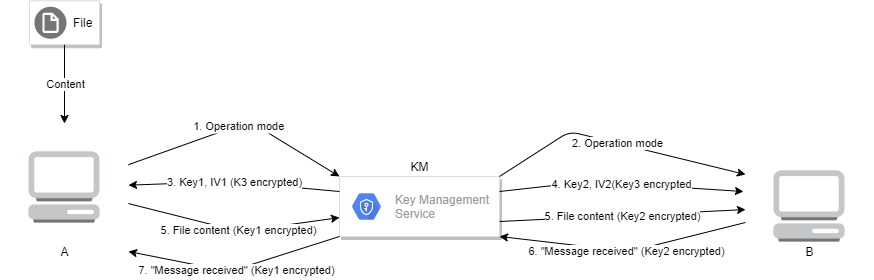

The diagram above was exported from draw.io. Its source (the exported page's mxGraphModel, read from the mxfile embedded in the PNG):
<mxGraphModel dx="1381" dy="802" grid="1" gridSize="10" guides="1" tooltips="1" connect="1" arrows="1" fold="1" page="1" pageScale="1" pageWidth="850" pageHeight="1100" math="0" shadow="0">
  <root>
    <mxCell id="0" />
    <mxCell id="1" parent="0" />
    <mxCell id="Xhqu7_8oIqVgboB-N6NU-2" value="KM" style="text;html=1;align=center;verticalAlign=middle;resizable=0;points=[];autosize=1;" vertex="1" parent="1">
      <mxGeometry x="435" y="225" width="30" height="20" as="geometry" />
    </mxCell>
    <mxCell id="Xhqu7_8oIqVgboB-N6NU-3" value="" style="shape=image;html=1;verticalAlign=top;verticalLabelPosition=bottom;labelBackgroundColor=#ffffff;imageAspect=0;aspect=fixed;image=https://cdn2.iconfinder.com/data/icons/amazon-aws-stencils/100/Non-Service_Specific_copy_Client-128.png" vertex="1" parent="1">
      <mxGeometry x="776" y="211" width="128" height="128" as="geometry" />
    </mxCell>
    <mxCell id="Xhqu7_8oIqVgboB-N6NU-4" value="B" style="text;html=1;align=center;verticalAlign=middle;resizable=0;points=[];autosize=1;" vertex="1" parent="1">
      <mxGeometry x="830" y="310" width="20" height="20" as="geometry" />
    </mxCell>
    <mxCell id="Xhqu7_8oIqVgboB-N6NU-5" value="A" style="text;html=1;align=center;verticalAlign=middle;resizable=0;points=[];autosize=1;" vertex="1" parent="1">
      <mxGeometry x="85" y="310" width="20" height="20" as="geometry" />
    </mxCell>
    <mxCell id="Xhqu7_8oIqVgboB-N6NU-6" value="" style="shape=image;html=1;verticalAlign=top;verticalLabelPosition=bottom;labelBackgroundColor=#ffffff;imageAspect=0;aspect=fixed;image=https://cdn2.iconfinder.com/data/icons/amazon-aws-stencils/100/Non-Service_Specific_copy_Client-128.png" vertex="1" parent="1">
      <mxGeometry x="31" y="192" width="128" height="128" as="geometry" />
    </mxCell>
    <mxCell id="Xhqu7_8oIqVgboB-N6NU-13" value="" style="strokeColor=#dddddd;shadow=1;strokeWidth=1;rounded=1;absoluteArcSize=1;arcSize=2;" vertex="1" parent="1">
      <mxGeometry x="370" y="245" width="160" height="60" as="geometry" />
    </mxCell>
    <mxCell id="Xhqu7_8oIqVgboB-N6NU-14" value="Key Management&#10;Service" style="dashed=0;connectable=0;html=1;fillColor=#5184F3;strokeColor=none;shape=mxgraph.gcp2.hexIcon;prIcon=key_management_service;part=1;labelPosition=right;verticalLabelPosition=middle;align=left;verticalAlign=middle;spacingLeft=5;fontColor=#999999;fontSize=12;" vertex="1" parent="Xhqu7_8oIqVgboB-N6NU-13">
      <mxGeometry y="0.5" width="44" height="39" relative="1" as="geometry">
        <mxPoint x="5" y="-19.5" as="offset" />
      </mxGeometry>
    </mxCell>
    <mxCell id="Xhqu7_8oIqVgboB-N6NU-18" value="" style="endArrow=classic;html=1;fontFamily=Helvetica;entryX=0;entryY=0;entryDx=0;entryDy=0;fontColor=#150DFF;" edge="1" parent="1" source="Xhqu7_8oIqVgboB-N6NU-6" target="Xhqu7_8oIqVgboB-N6NU-13">
      <mxGeometry relative="1" as="geometry">
        <mxPoint x="230" y="390" as="sourcePoint" />
        <mxPoint x="680" y="480" as="targetPoint" />
        <Array as="points">
          <mxPoint x="280" y="190" />
        </Array>
      </mxGeometry>
    </mxCell>
    <mxCell id="Xhqu7_8oIqVgboB-N6NU-19" value="1. Operation mode" style="edgeLabel;resizable=0;align=center;verticalAlign=middle;" connectable="0" vertex="1" parent="Xhqu7_8oIqVgboB-N6NU-18">
      <mxGeometry relative="1" as="geometry" />
    </mxCell>
    <mxCell id="Xhqu7_8oIqVgboB-N6NU-22" value="" style="endArrow=classic;html=1;fontFamily=Helvetica;exitX=1;exitY=0;exitDx=0;exitDy=0;entryX=0;entryY=0.25;entryDx=0;entryDy=0;" edge="1" parent="1" source="Xhqu7_8oIqVgboB-N6NU-13" target="Xhqu7_8oIqVgboB-N6NU-3">
      <mxGeometry relative="1" as="geometry">
        <mxPoint x="520" y="410" as="sourcePoint" />
        <mxPoint x="620" y="410" as="targetPoint" />
        <Array as="points">
          <mxPoint x="600" y="200" />
        </Array>
      </mxGeometry>
    </mxCell>
    <mxCell id="Xhqu7_8oIqVgboB-N6NU-23" value="2. Operation mode" style="edgeLabel;resizable=0;html=1;align=center;verticalAlign=middle;" connectable="0" vertex="1" parent="Xhqu7_8oIqVgboB-N6NU-22">
      <mxGeometry relative="1" as="geometry" />
    </mxCell>
    <mxCell id="Xhqu7_8oIqVgboB-N6NU-24" value="" style="endArrow=classic;html=1;fontFamily=Helvetica;exitX=0;exitY=0.25;exitDx=0;exitDy=0;" edge="1" parent="1" source="Xhqu7_8oIqVgboB-N6NU-13" target="Xhqu7_8oIqVgboB-N6NU-6">
      <mxGeometry relative="1" as="geometry">
        <mxPoint x="520" y="410" as="sourcePoint" />
        <mxPoint x="620" y="410" as="targetPoint" />
        <Array as="points">
          <mxPoint x="260" y="250" />
        </Array>
      </mxGeometry>
    </mxCell>
    <mxCell id="Xhqu7_8oIqVgboB-N6NU-25" value="3. Key1, IV1 (K3 encrypted)" style="edgeLabel;resizable=0;html=1;align=center;verticalAlign=middle;" connectable="0" vertex="1" parent="Xhqu7_8oIqVgboB-N6NU-24">
      <mxGeometry relative="1" as="geometry" />
    </mxCell>
    <mxCell id="Xhqu7_8oIqVgboB-N6NU-26" value="" style="endArrow=classic;html=1;fontFamily=Helvetica;exitX=1;exitY=0.25;exitDx=0;exitDy=0;entryX=-0.016;entryY=0.383;entryDx=0;entryDy=0;entryPerimeter=0;" edge="1" parent="1" source="Xhqu7_8oIqVgboB-N6NU-13" target="Xhqu7_8oIqVgboB-N6NU-3">
      <mxGeometry relative="1" as="geometry">
        <mxPoint x="533" y="290" as="sourcePoint" />
        <mxPoint x="683" y="275" as="targetPoint" />
        <Array as="points">
          <mxPoint x="620" y="250" />
        </Array>
      </mxGeometry>
    </mxCell>
    <mxCell id="Xhqu7_8oIqVgboB-N6NU-27" value="4. Key2, IV2(Key3 encrypted" style="edgeLabel;resizable=0;html=1;align=center;verticalAlign=middle;" connectable="0" vertex="1" parent="Xhqu7_8oIqVgboB-N6NU-26">
      <mxGeometry relative="1" as="geometry" />
    </mxCell>
    <mxCell id="Xhqu7_8oIqVgboB-N6NU-28" value="" style="strokeColor=#dddddd;shadow=1;strokeWidth=1;rounded=1;absoluteArcSize=1;arcSize=2;fontFamily=Helvetica;html=0;" vertex="1" parent="1">
      <mxGeometry x="60" y="69.25" width="70" height="44" as="geometry" />
    </mxCell>
    <mxCell id="Xhqu7_8oIqVgboB-N6NU-29" value="File" style="dashed=0;connectable=0;html=1;fillColor=#757575;strokeColor=none;shape=mxgraph.gcp2.virtual_file_system;part=1;labelPosition=right;verticalLabelPosition=middle;align=left;verticalAlign=middle;spacingLeft=5;fontSize=12;" vertex="1" parent="Xhqu7_8oIqVgboB-N6NU-28">
      <mxGeometry y="0.5" width="32" height="32" relative="1" as="geometry">
        <mxPoint x="5" y="-16" as="offset" />
      </mxGeometry>
    </mxCell>
    <mxCell id="Xhqu7_8oIqVgboB-N6NU-30" value="" style="endArrow=classic;html=1;fontFamily=Helvetica;exitX=0.5;exitY=1;exitDx=0;exitDy=0;" edge="1" parent="1" source="Xhqu7_8oIqVgboB-N6NU-28" target="Xhqu7_8oIqVgboB-N6NU-6">
      <mxGeometry relative="1" as="geometry">
        <mxPoint x="520" y="420" as="sourcePoint" />
        <mxPoint x="620" y="420" as="targetPoint" />
      </mxGeometry>
    </mxCell>
    <mxCell id="Xhqu7_8oIqVgboB-N6NU-31" value="Content" style="edgeLabel;resizable=0;html=1;align=center;verticalAlign=middle;" connectable="0" vertex="1" parent="Xhqu7_8oIqVgboB-N6NU-30">
      <mxGeometry relative="1" as="geometry" />
    </mxCell>
    <mxCell id="Xhqu7_8oIqVgboB-N6NU-43" value="" style="endArrow=classic;html=1;fontFamily=Helvetica;" edge="1" parent="1" source="Xhqu7_8oIqVgboB-N6NU-6" target="Xhqu7_8oIqVgboB-N6NU-13">
      <mxGeometry relative="1" as="geometry">
        <mxPoint x="220" y="420" as="sourcePoint" />
        <mxPoint x="620" y="420" as="targetPoint" />
        <Array as="points">
          <mxPoint x="270" y="300" />
        </Array>
      </mxGeometry>
    </mxCell>
    <mxCell id="Xhqu7_8oIqVgboB-N6NU-44" value="5. File content (Key1 encrypted)" style="edgeLabel;resizable=0;html=1;align=center;verticalAlign=middle;" connectable="0" vertex="1" parent="Xhqu7_8oIqVgboB-N6NU-43">
      <mxGeometry relative="1" as="geometry">
        <mxPoint x="5" as="offset" />
      </mxGeometry>
    </mxCell>
    <mxCell id="Xhqu7_8oIqVgboB-N6NU-45" value="" style="endArrow=classic;html=1;fontFamily=Helvetica;fontColor=#150DFF;exitX=1;exitY=0.75;exitDx=0;exitDy=0;" edge="1" parent="1" source="Xhqu7_8oIqVgboB-N6NU-13" target="Xhqu7_8oIqVgboB-N6NU-3">
      <mxGeometry relative="1" as="geometry">
        <mxPoint x="530" y="420" as="sourcePoint" />
        <mxPoint x="630" y="420" as="targetPoint" />
      </mxGeometry>
    </mxCell>
    <mxCell id="Xhqu7_8oIqVgboB-N6NU-46" value="5. File content (Key2 encrypted)" style="edgeLabel;resizable=0;html=1;align=center;verticalAlign=middle;" connectable="0" vertex="1" parent="Xhqu7_8oIqVgboB-N6NU-45">
      <mxGeometry relative="1" as="geometry" />
    </mxCell>
    <mxCell id="Xhqu7_8oIqVgboB-N6NU-48" value="" style="endArrow=classic;html=1;fontFamily=Helvetica;fontColor=#150DFF;entryX=1;entryY=1;entryDx=0;entryDy=0;" edge="1" parent="1" source="Xhqu7_8oIqVgboB-N6NU-3" target="Xhqu7_8oIqVgboB-N6NU-13">
      <mxGeometry relative="1" as="geometry">
        <mxPoint x="540" y="410" as="sourcePoint" />
        <mxPoint x="500" y="450" as="targetPoint" />
        <Array as="points">
          <mxPoint x="660" y="320" />
        </Array>
      </mxGeometry>
    </mxCell>
    <mxCell id="Xhqu7_8oIqVgboB-N6NU-49" value="6. &quot;Message received&quot; (Key2 encrypted)" style="edgeLabel;resizable=0;html=1;align=center;verticalAlign=middle;" connectable="0" vertex="1" parent="Xhqu7_8oIqVgboB-N6NU-48">
      <mxGeometry relative="1" as="geometry">
        <mxPoint x="2" as="offset" />
      </mxGeometry>
    </mxCell>
    <mxCell id="Xhqu7_8oIqVgboB-N6NU-50" value="" style="endArrow=classic;html=1;fontFamily=Helvetica;fontColor=#150DFF;exitX=0;exitY=1;exitDx=0;exitDy=0;entryX=1;entryY=1;entryDx=0;entryDy=0;" edge="1" parent="1" source="Xhqu7_8oIqVgboB-N6NU-13" target="Xhqu7_8oIqVgboB-N6NU-6">
      <mxGeometry relative="1" as="geometry">
        <mxPoint x="660" y="420" as="sourcePoint" />
        <mxPoint x="760" y="420" as="targetPoint" />
        <Array as="points">
          <mxPoint x="260" y="340" />
        </Array>
      </mxGeometry>
    </mxCell>
    <mxCell id="Xhqu7_8oIqVgboB-N6NU-51" value="7. &quot;Message received&quot; (Key1 encrypted)" style="edgeLabel;resizable=0;html=1;align=center;verticalAlign=middle;" connectable="0" vertex="1" parent="Xhqu7_8oIqVgboB-N6NU-50">
      <mxGeometry relative="1" as="geometry" />
    </mxCell>
  </root>
</mxGraphModel>